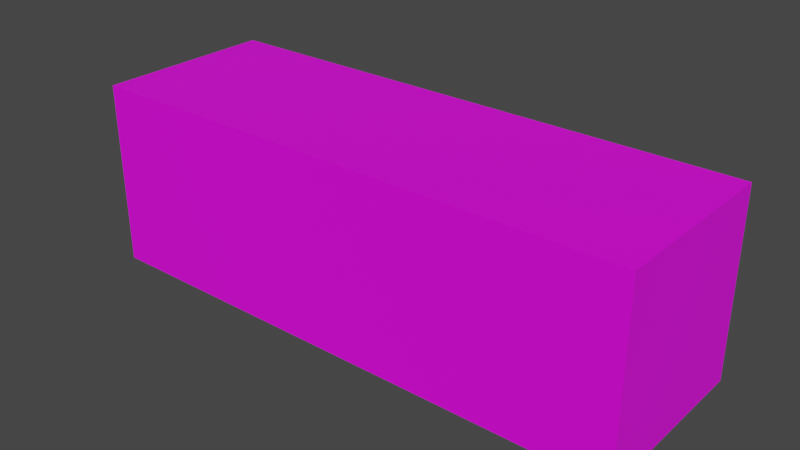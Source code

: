 # Source: 58043.blend  (saved by Blender 2.82.7; exported with 4.5.12 LTS)
import bpy
from mathutils import Matrix  # noqa: F401  (used for matrix-valued properties, if any)

bpy.ops.wm.read_factory_settings(use_empty=True)
scene = bpy.context.scene
scene.name = 'Scene'

# ---- collections
col_collection = bpy.data.collections.new('Collection'); scene.collection.children.link(col_collection)

# ---- images (referenced by path relative to the original .blend; pixels are not part of the script)
import os
ASSET_DIR = os.environ.get("B2B_ASSET_DIR", "")  # directory of the original .blend (textures are referenced by path, not embedded)
HERE = os.path.dirname(os.path.abspath(__file__))  # packed textures are extracted next to this script under _unpacked/

def load_image(name, relpath, width, height, colorspace="sRGB"):
    """Load a texture the original file referenced (path relative to the .blend, or extracted next to this script)."""
    p = next((c for c in (os.path.join(HERE, relpath), os.path.join(ASSET_DIR, relpath)) if relpath and os.path.exists(c)), "")
    if p:
        img = bpy.data.images.load(p, check_existing=True)
        img.name = name
    else:  # same state as the original file: an image datablock whose file is absent (Cycles renders it pink)
        img = bpy.data.images.new(name, width, height)
        img.source = "FILE"
        img.filepath = "//" + (relpath or name)
    img.colorspace_settings.name = colorspace
    return img
img_122_4_0_png = load_image('122_4-0.png', 'textures/122_4-0.png', 1024, 1024, 'sRGB')
img_122_2_0_png = load_image('122_2-0.png', 'textures/122_2-0.png', 1024, 1024, 'sRGB')

# ---- materials (node trees are filled in below, after node groups)
mat_122_4_0 = bpy.data.materials.new('122_4-0')
mat_122_4_0.use_backface_culling = True
mat_122_4_0.use_transparent_shadow = False
mat_122_2_0 = bpy.data.materials.new('122_2-0')
mat_122_2_0.use_backface_culling = True
mat_122_2_0.use_transparent_shadow = False

# ---- material node trees
mat_122_4_0.use_nodes = True; mat_122_4_0.node_tree.nodes.clear()
_N = mat_122_4_0.node_tree.nodes; _L = mat_122_4_0.node_tree.links
n0 = _N.new('ShaderNodeBsdfPrincipled'); n0.name = 'Principled BSDF'; n0.location = (0, 300)
n0.distribution = 'GGX'
n0.subsurface_method = 'BURLEY'
n0.inputs[3].default_value = 1.45
n0.inputs[27].default_value = (0.0, 0.0, 0.0, 1.0)
n0.inputs[28].default_value = 1.0
n1 = _N.new('ShaderNodeOutputMaterial'); n1.name = 'Material Output'; n1.location = (300, 300)
n2 = _N.new('ShaderNodeTexImage'); n2.name = 'Image Texture'; n2.location = (-300, 300)
n2.label = 'Base Color'
n2.image = img_122_4_0_png
_L.new(n0.outputs[0], n1.inputs[0])
_L.new(n2.outputs[0], n0.inputs[0])
n1.is_active_output = True
mat_122_2_0.use_nodes = True; mat_122_2_0.node_tree.nodes.clear()
_N = mat_122_2_0.node_tree.nodes; _L = mat_122_2_0.node_tree.links
n0 = _N.new('ShaderNodeBsdfPrincipled'); n0.name = 'Principled BSDF'; n0.location = (0, 300)
n0.distribution = 'GGX'
n0.subsurface_method = 'BURLEY'
n0.inputs[3].default_value = 1.45
n0.inputs[27].default_value = (0.0, 0.0, 0.0, 1.0)
n0.inputs[28].default_value = 1.0
n1 = _N.new('ShaderNodeOutputMaterial'); n1.name = 'Material Output'; n1.location = (300, 300)
n2 = _N.new('ShaderNodeTexImage'); n2.name = 'Image Texture'; n2.location = (-300, 300)
n2.label = 'Base Color'
n2.image = img_122_2_0_png
_L.new(n0.outputs[0], n1.inputs[0])
_L.new(n2.outputs[0], n0.inputs[0])
n1.is_active_output = True

# ---- world
world_world = bpy.data.worlds.new('World'); scene.world = world_world
world_world.use_nodes = True; world_world.node_tree.nodes.clear()
_N = world_world.node_tree.nodes; _L = world_world.node_tree.links
n0 = _N.new('ShaderNodeOutputWorld'); n0.name = 'World Output'; n0.location = (300, 300)
n1 = _N.new('ShaderNodeBackground'); n1.name = 'Background'; n1.location = (10, 300)
n1.inputs[0].default_value = (0.05088, 0.05088, 0.05088, 1.0)
_L.new(n1.outputs[0], n0.inputs[0])
n0.is_active_output = True
world_world.color = (0.05088, 0.05088, 0.05088)
world_world.use_sun_shadow = False
world_world.sun_shadow_jitter_overblur = 0.0

# ---- meshes
me_model58043 = bpy.data.meshes.new('model58043')
me_model58043.from_pydata([(-384.0, -128.0, -130.0), (384.0, -128.0, -130.0), (384.0, -128.0, 126.0), (-384.0, -128.0, 126.0), (384.0, -128.0, -130.0), (384.0, 122.0, -130.0), (384.0, 122.0, 126.0), (384.0, -128.0, 126.0), (-384.0, 122.0, -130.0), (384.0, 122.0, -130.0), (384.0, -128.0, -130.0), (-384.0, -128.0, -130.0), (-384.0, -128.0, 126.0), (384.0, -128.0, 126.0), (384.0, 122.0, 126.0), (-384.0, 122.0, 126.0)], [], [(0, 1, 2), (0, 2, 3), (4, 5, 6), (4, 6, 7), (8, 9, 10), (8, 10, 11), (12, 13, 14), (12, 14, 15)])
me_model58043.polygons.foreach_set('material_index', [0, 0, 0, 0, 0, 0, 1, 1])
_uv = me_model58043.uv_layers.new(name='model58043-uv')
_uv.uv.foreach_set('vector', [0.0, -2.0, 2.997, -2.0, 2.997, 0.0, 0.0, -2.0, 2.997, 0.0, 0.0, 0.0, 0.0, -2.0, 1.0, -2.0, 0.999, 0.0, 0.0, -2.0, 0.999, 0.0, 0.0, 0.0, 1.0, -6.012, 1.0, 0.0, 0.0, 0.0, 1.0, -6.012, 0.0, 0.0, 0.0, -6.012, 2.484, 0.0, 2.484, 6.031, 0.4844, 6.031, 2.484, 0.0, 0.4844, 6.031, 0.4844, 0.0])
me_model58043.materials.append(mat_122_4_0)
me_model58043.materials.append(mat_122_2_0)
me_model58043.use_remesh_fix_poles = True
me_model58043.use_remesh_preserve_attributes = False
me_model58043.use_mirror_vertex_groups = False
me_model58043.update()

# ---- objects
ob_model58043_node = bpy.data.objects.new('model58043-node', me_model58043)

# ---- transforms, parenting, visibility, modifiers, constraints
ob_model58043_node.location = (0.0, 0.0, 0.0)
ob_model58043_node.lineart.crease_threshold = 0.0

# ---- collection membership
col_collection.objects.link(ob_model58043_node)

# ---- scene / render settings (as saved in the file)
scene.frame_start = 1; scene.frame_end = 250; scene.frame_set(1)
scene.render.engine = 'BLENDER_EEVEE_NEXT'
scene.cycles.use_denoising = False
scene.cycles.samples = 128
scene.cycles.sampling_pattern = 'TABULATED_SOBOL'
scene.cycles.use_adaptive_sampling = False
scene.cycles.use_light_tree = False
scene.view_settings.view_transform = 'Filmic'
bpy.context.view_layer.update()

# ---- added for rendering (the .blend has no active camera and no usable light): camera, sun
cam_auto = bpy.data.cameras.new('AutoCamera')
cam_auto.lens = 50.0
cam_auto.sensor_width = 36.0
cam_auto.clip_end = 13757.6
ob_auto_camera = bpy.data.objects.new('AutoCamera', cam_auto)
scene.collection.objects.link(ob_auto_camera)
ob_auto_camera.location = (783.911, -943.694, 625.129)
ob_auto_camera.rotation_euler = (1.09748, -7.21219e-08, 0.694738)
scene.camera = ob_auto_camera
light_auto_sun = bpy.data.lights.new('AutoSun', 'SUN')
light_auto_sun.energy = 3.0
light_auto_sun.angle = 0.0523599
ob_auto_sun = bpy.data.objects.new('AutoSun', light_auto_sun)
scene.collection.objects.link(ob_auto_sun)
ob_auto_sun.rotation_euler = (0.872665, 0.174533, 0.523599)
bpy.context.view_layer.update()
